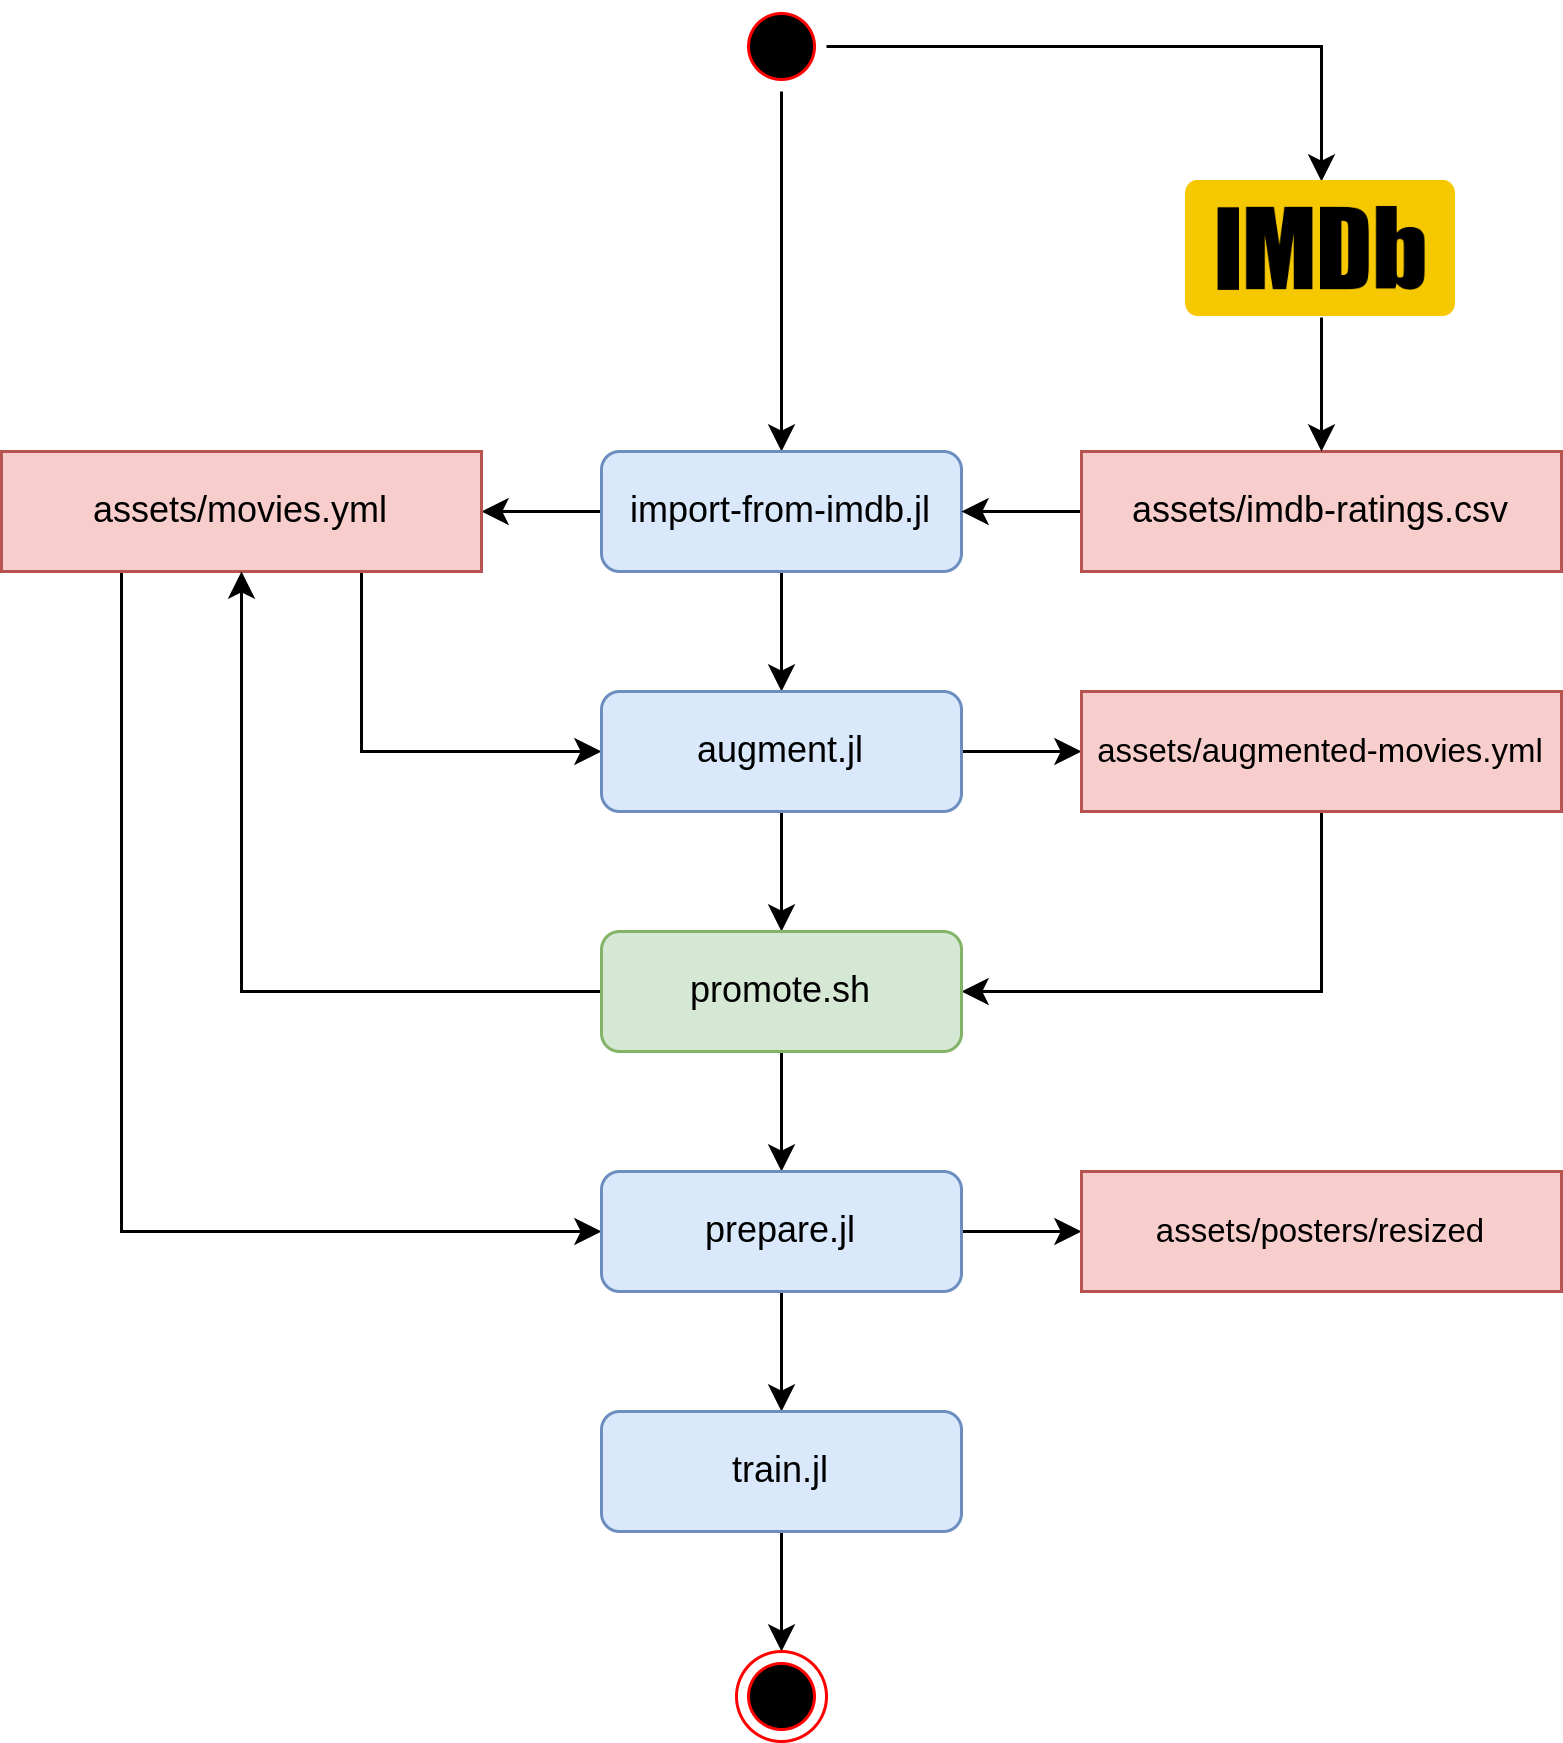

The diagram above was exported from draw.io. Its source (the exported page's mxGraphModel, read from the mxfile embedded in the PNG):
<mxGraphModel dx="1208" dy="663" grid="1" gridSize="10" guides="1" tooltips="1" connect="1" arrows="1" fold="1" page="1" pageScale="1" pageWidth="850" pageHeight="1100" math="0" shadow="0">
  <root>
    <mxCell id="0" />
    <mxCell id="1" parent="0" />
    <mxCell id="05ajzS3wqaXHWhvsWkQd-5" style="edgeStyle=orthogonalEdgeStyle;rounded=0;orthogonalLoop=1;jettySize=auto;html=1;exitX=0.5;exitY=1;exitDx=0;exitDy=0;entryX=0.5;entryY=0;entryDx=0;entryDy=0;" parent="1" target="05ajzS3wqaXHWhvsWkQd-2" edge="1">
      <mxGeometry relative="1" as="geometry">
        <mxPoint x="420" y="40" as="sourcePoint" />
      </mxGeometry>
    </mxCell>
    <mxCell id="05ajzS3wqaXHWhvsWkQd-16" style="edgeStyle=orthogonalEdgeStyle;rounded=0;orthogonalLoop=1;jettySize=auto;html=1;exitX=1;exitY=0.5;exitDx=0;exitDy=0;entryX=0.5;entryY=0;entryDx=0;entryDy=0;fontSize=11;" parent="1" target="05ajzS3wqaXHWhvsWkQd-14" edge="1">
      <mxGeometry relative="1" as="geometry">
        <mxPoint x="435" y="25" as="sourcePoint" />
      </mxGeometry>
    </mxCell>
    <mxCell id="05ajzS3wqaXHWhvsWkQd-7" style="edgeStyle=orthogonalEdgeStyle;rounded=0;orthogonalLoop=1;jettySize=auto;html=1;exitX=0;exitY=0.5;exitDx=0;exitDy=0;" parent="1" source="05ajzS3wqaXHWhvsWkQd-2" target="05ajzS3wqaXHWhvsWkQd-6" edge="1">
      <mxGeometry relative="1" as="geometry" />
    </mxCell>
    <mxCell id="05ajzS3wqaXHWhvsWkQd-9" style="edgeStyle=orthogonalEdgeStyle;rounded=0;orthogonalLoop=1;jettySize=auto;html=1;exitX=0.5;exitY=1;exitDx=0;exitDy=0;entryX=0.5;entryY=0;entryDx=0;entryDy=0;" parent="1" source="05ajzS3wqaXHWhvsWkQd-2" target="05ajzS3wqaXHWhvsWkQd-8" edge="1">
      <mxGeometry relative="1" as="geometry" />
    </mxCell>
    <mxCell id="05ajzS3wqaXHWhvsWkQd-2" value="import-from-imdb.jl" style="rounded=1;whiteSpace=wrap;html=1;fillColor=#dae8fc;strokeColor=#6c8ebf;" parent="1" vertex="1">
      <mxGeometry x="360" y="160" width="120" height="40" as="geometry" />
    </mxCell>
    <mxCell id="05ajzS3wqaXHWhvsWkQd-4" style="edgeStyle=orthogonalEdgeStyle;rounded=0;orthogonalLoop=1;jettySize=auto;html=1;exitX=0;exitY=0.5;exitDx=0;exitDy=0;" parent="1" source="05ajzS3wqaXHWhvsWkQd-3" target="05ajzS3wqaXHWhvsWkQd-2" edge="1">
      <mxGeometry relative="1" as="geometry" />
    </mxCell>
    <mxCell id="05ajzS3wqaXHWhvsWkQd-3" value="assets/imdb-ratings.csv" style="rounded=0;whiteSpace=wrap;html=1;fillColor=#f8cecc;strokeColor=#b85450;" parent="1" vertex="1">
      <mxGeometry x="520" y="160" width="160" height="40" as="geometry" />
    </mxCell>
    <mxCell id="05ajzS3wqaXHWhvsWkQd-10" style="edgeStyle=orthogonalEdgeStyle;rounded=0;orthogonalLoop=1;jettySize=auto;html=1;exitX=0.75;exitY=1;exitDx=0;exitDy=0;entryX=0;entryY=0.5;entryDx=0;entryDy=0;" parent="1" source="05ajzS3wqaXHWhvsWkQd-6" target="05ajzS3wqaXHWhvsWkQd-8" edge="1">
      <mxGeometry relative="1" as="geometry" />
    </mxCell>
    <mxCell id="Yadk2m7auGoJtw__I0VI-12" style="edgeStyle=orthogonalEdgeStyle;rounded=0;orthogonalLoop=1;jettySize=auto;html=1;exitX=0.25;exitY=1;exitDx=0;exitDy=0;entryX=0;entryY=0.5;entryDx=0;entryDy=0;fontSize=11;" edge="1" parent="1" source="05ajzS3wqaXHWhvsWkQd-6" target="Yadk2m7auGoJtw__I0VI-11">
      <mxGeometry relative="1" as="geometry" />
    </mxCell>
    <mxCell id="05ajzS3wqaXHWhvsWkQd-6" value="assets/movies.yml" style="rounded=0;whiteSpace=wrap;html=1;fillColor=#f8cecc;strokeColor=#b85450;" parent="1" vertex="1">
      <mxGeometry x="160" y="160" width="160" height="40" as="geometry" />
    </mxCell>
    <mxCell id="05ajzS3wqaXHWhvsWkQd-12" style="edgeStyle=orthogonalEdgeStyle;rounded=0;orthogonalLoop=1;jettySize=auto;html=1;exitX=1;exitY=0.5;exitDx=0;exitDy=0;entryX=0;entryY=0.5;entryDx=0;entryDy=0;fontSize=11;" parent="1" source="05ajzS3wqaXHWhvsWkQd-8" target="05ajzS3wqaXHWhvsWkQd-11" edge="1">
      <mxGeometry relative="1" as="geometry" />
    </mxCell>
    <mxCell id="Yadk2m7auGoJtw__I0VI-3" style="edgeStyle=orthogonalEdgeStyle;rounded=0;orthogonalLoop=1;jettySize=auto;html=1;exitX=0.5;exitY=1;exitDx=0;exitDy=0;entryX=0.5;entryY=0;entryDx=0;entryDy=0;fontSize=11;" edge="1" parent="1" source="05ajzS3wqaXHWhvsWkQd-8" target="Yadk2m7auGoJtw__I0VI-2">
      <mxGeometry relative="1" as="geometry" />
    </mxCell>
    <mxCell id="05ajzS3wqaXHWhvsWkQd-8" value="augment.jl" style="rounded=1;whiteSpace=wrap;html=1;fillColor=#dae8fc;strokeColor=#6c8ebf;" parent="1" vertex="1">
      <mxGeometry x="360" y="240" width="120" height="40" as="geometry" />
    </mxCell>
    <mxCell id="Yadk2m7auGoJtw__I0VI-4" style="edgeStyle=orthogonalEdgeStyle;rounded=0;orthogonalLoop=1;jettySize=auto;html=1;exitX=0.5;exitY=1;exitDx=0;exitDy=0;entryX=1;entryY=0.5;entryDx=0;entryDy=0;fontSize=11;" edge="1" parent="1" source="05ajzS3wqaXHWhvsWkQd-11" target="Yadk2m7auGoJtw__I0VI-2">
      <mxGeometry relative="1" as="geometry" />
    </mxCell>
    <mxCell id="05ajzS3wqaXHWhvsWkQd-11" value="&lt;font style=&quot;font-size: 11px;&quot;&gt;assets/augmented-movies.yml&lt;/font&gt;" style="rounded=0;whiteSpace=wrap;html=1;fillColor=#f8cecc;strokeColor=#b85450;" parent="1" vertex="1">
      <mxGeometry x="520" y="240" width="160" height="40" as="geometry" />
    </mxCell>
    <mxCell id="05ajzS3wqaXHWhvsWkQd-15" style="edgeStyle=orthogonalEdgeStyle;rounded=0;orthogonalLoop=1;jettySize=auto;html=1;exitX=0.5;exitY=1;exitDx=0;exitDy=0;entryX=0.5;entryY=0;entryDx=0;entryDy=0;fontSize=11;" parent="1" source="05ajzS3wqaXHWhvsWkQd-14" target="05ajzS3wqaXHWhvsWkQd-3" edge="1">
      <mxGeometry relative="1" as="geometry" />
    </mxCell>
    <mxCell id="05ajzS3wqaXHWhvsWkQd-14" value="" style="shape=image;verticalLabelPosition=bottom;labelBackgroundColor=default;verticalAlign=top;aspect=fixed;imageAspect=0;image=https://upload.wikimedia.org/wikipedia/commons/thumb/6/69/IMDB_Logo_2016.svg/2560px-IMDB_Logo_2016.svg.png;" parent="1" vertex="1">
      <mxGeometry x="555" y="70" width="90" height="45.35" as="geometry" />
    </mxCell>
    <mxCell id="Yadk2m7auGoJtw__I0VI-6" style="edgeStyle=orthogonalEdgeStyle;rounded=0;orthogonalLoop=1;jettySize=auto;html=1;exitX=0;exitY=0.5;exitDx=0;exitDy=0;entryX=0.5;entryY=1;entryDx=0;entryDy=0;fontSize=11;" edge="1" parent="1" source="Yadk2m7auGoJtw__I0VI-2" target="05ajzS3wqaXHWhvsWkQd-6">
      <mxGeometry relative="1" as="geometry" />
    </mxCell>
    <mxCell id="Yadk2m7auGoJtw__I0VI-10" style="edgeStyle=orthogonalEdgeStyle;rounded=0;orthogonalLoop=1;jettySize=auto;html=1;exitX=0.5;exitY=1;exitDx=0;exitDy=0;entryX=0.5;entryY=0;entryDx=0;entryDy=0;fontSize=11;" edge="1" parent="1" source="Yadk2m7auGoJtw__I0VI-2">
      <mxGeometry relative="1" as="geometry">
        <mxPoint x="420" y="400" as="targetPoint" />
      </mxGeometry>
    </mxCell>
    <mxCell id="Yadk2m7auGoJtw__I0VI-2" value="promote.sh" style="rounded=1;whiteSpace=wrap;html=1;fillColor=#d5e8d4;strokeColor=#82b366;" vertex="1" parent="1">
      <mxGeometry x="360" y="320" width="120" height="40" as="geometry" />
    </mxCell>
    <mxCell id="Yadk2m7auGoJtw__I0VI-14" style="edgeStyle=orthogonalEdgeStyle;rounded=0;orthogonalLoop=1;jettySize=auto;html=1;exitX=1;exitY=0.5;exitDx=0;exitDy=0;entryX=0;entryY=0.5;entryDx=0;entryDy=0;fontSize=11;" edge="1" parent="1" source="Yadk2m7auGoJtw__I0VI-11" target="Yadk2m7auGoJtw__I0VI-13">
      <mxGeometry relative="1" as="geometry" />
    </mxCell>
    <mxCell id="Yadk2m7auGoJtw__I0VI-16" style="edgeStyle=orthogonalEdgeStyle;rounded=0;orthogonalLoop=1;jettySize=auto;html=1;exitX=0.5;exitY=1;exitDx=0;exitDy=0;entryX=0.5;entryY=0;entryDx=0;entryDy=0;fontSize=11;" edge="1" parent="1" source="Yadk2m7auGoJtw__I0VI-11" target="Yadk2m7auGoJtw__I0VI-15">
      <mxGeometry relative="1" as="geometry" />
    </mxCell>
    <mxCell id="Yadk2m7auGoJtw__I0VI-11" value="prepare.jl" style="rounded=1;whiteSpace=wrap;html=1;fillColor=#dae8fc;strokeColor=#6c8ebf;" vertex="1" parent="1">
      <mxGeometry x="360" y="400" width="120" height="40" as="geometry" />
    </mxCell>
    <mxCell id="Yadk2m7auGoJtw__I0VI-13" value="&lt;font style=&quot;font-size: 11px;&quot;&gt;assets/posters/resized&lt;/font&gt;" style="rounded=0;whiteSpace=wrap;html=1;fillColor=#f8cecc;strokeColor=#b85450;" vertex="1" parent="1">
      <mxGeometry x="520" y="400" width="160" height="40" as="geometry" />
    </mxCell>
    <mxCell id="Yadk2m7auGoJtw__I0VI-18" style="edgeStyle=orthogonalEdgeStyle;rounded=0;orthogonalLoop=1;jettySize=auto;html=1;exitX=0.5;exitY=1;exitDx=0;exitDy=0;entryX=0.5;entryY=0;entryDx=0;entryDy=0;fontSize=11;" edge="1" parent="1" source="Yadk2m7auGoJtw__I0VI-15" target="Yadk2m7auGoJtw__I0VI-17">
      <mxGeometry relative="1" as="geometry" />
    </mxCell>
    <mxCell id="Yadk2m7auGoJtw__I0VI-15" value="train.jl" style="rounded=1;whiteSpace=wrap;html=1;fillColor=#dae8fc;strokeColor=#6c8ebf;" vertex="1" parent="1">
      <mxGeometry x="360" y="480" width="120" height="40" as="geometry" />
    </mxCell>
    <mxCell id="Yadk2m7auGoJtw__I0VI-17" value="" style="ellipse;html=1;shape=endState;fillColor=#000000;strokeColor=#ff0000;fontSize=11;" vertex="1" parent="1">
      <mxGeometry x="405" y="560" width="30" height="30" as="geometry" />
    </mxCell>
    <mxCell id="Yadk2m7auGoJtw__I0VI-19" value="5" style="ellipse;html=1;shape=startState;fillColor=#000000;strokeColor=#ff0000;fontSize=11;" vertex="1" parent="1">
      <mxGeometry x="405" y="10" width="30" height="30" as="geometry" />
    </mxCell>
  </root>
</mxGraphModel>